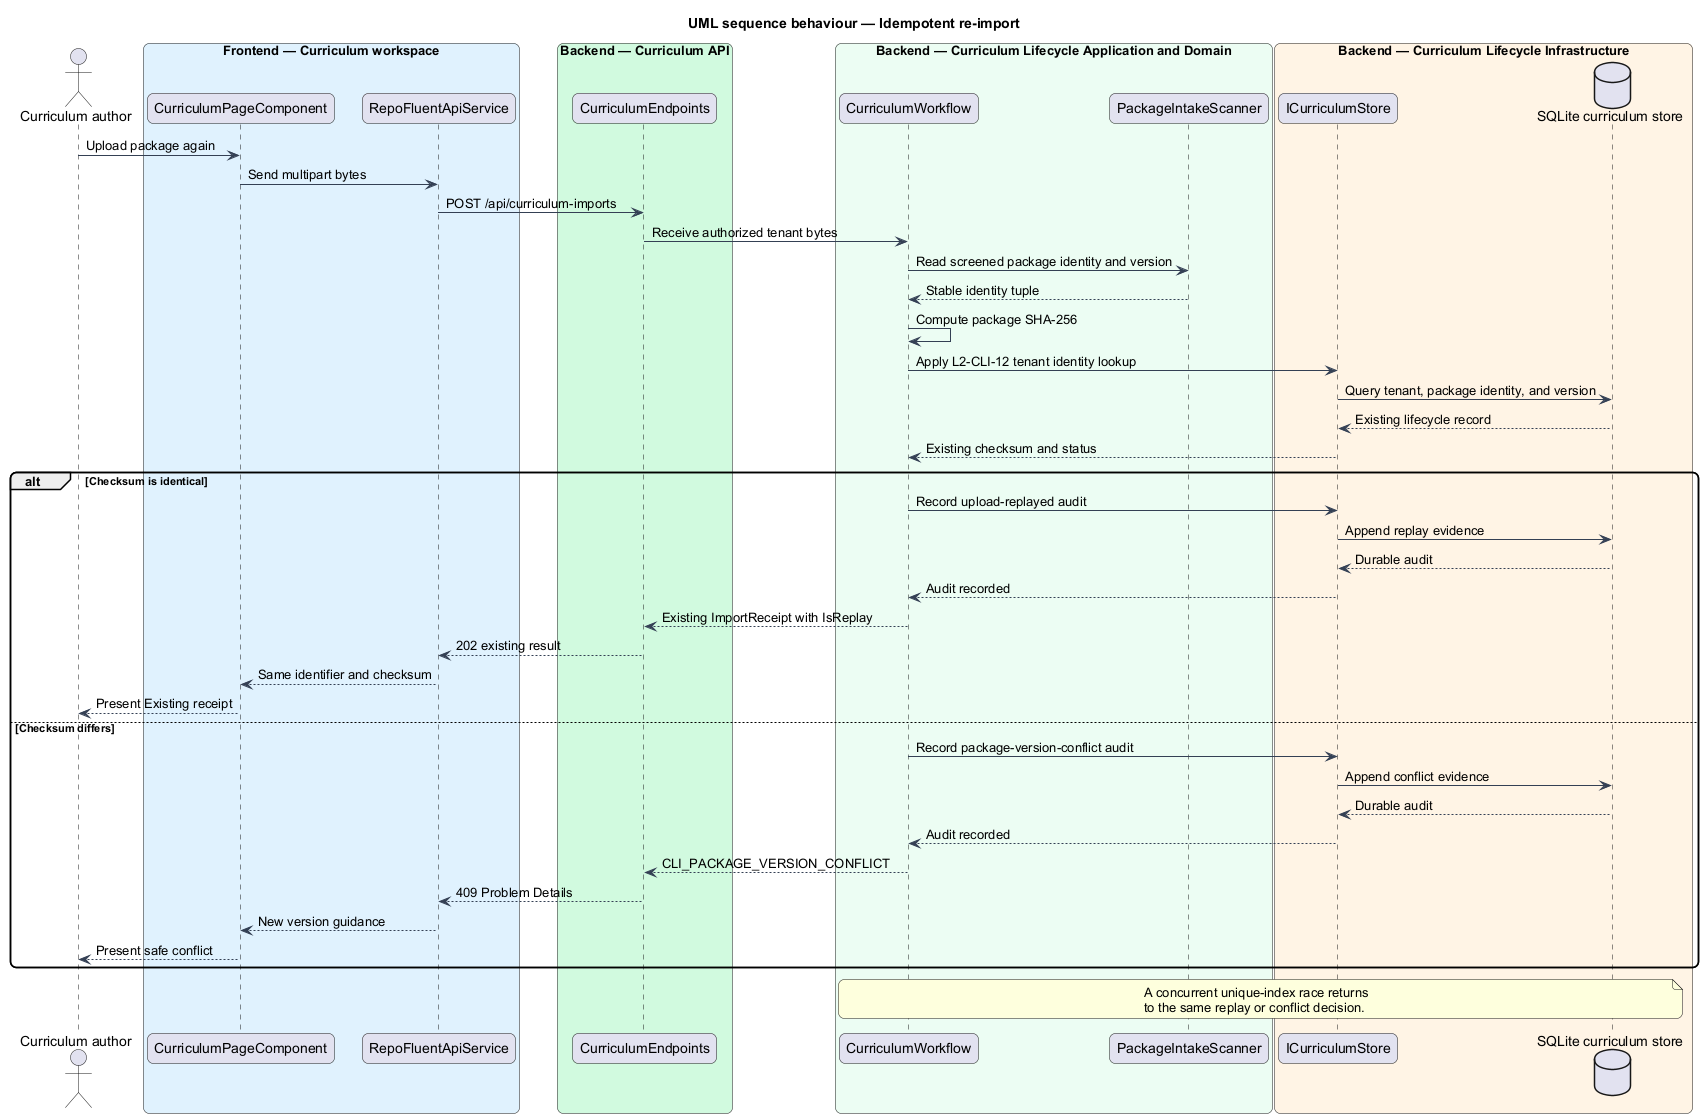

The diagram above was rendered by PlantUML. Its source (embedded in the PNG):
@startuml
title UML sequence behaviour — Idempotent re-import
skinparam backgroundColor #FFFFFF
skinparam shadowing false
skinparam roundcorner 12
skinparam defaultFontName Arial
skinparam ArrowColor #344054
actor "Curriculum author" as author
box "Frontend — Curriculum workspace" #E0F2FE
  participant "CurriculumPageComponent" as page
  participant "RepoFluentApiService" as client
end box
box "Backend — Curriculum API" #D1FADF
  participant "CurriculumEndpoints" as endpoints
end box
box "Backend — Curriculum Lifecycle Application and Domain" #ECFDF3
  participant "CurriculumWorkflow" as workflow
  participant "PackageIntakeScanner" as scanner
end box
box "Backend — Curriculum Lifecycle Infrastructure" #FFF4E5
  participant "ICurriculumStore" as port
  database "SQLite curriculum store" as store
end box

author -> page : Upload package again
page -> client : Send multipart bytes
client -> endpoints : POST /api/curriculum-imports
endpoints -> workflow : Receive authorized tenant bytes
workflow -> scanner : Read screened package identity and version
scanner --> workflow : Stable identity tuple
workflow -> workflow : Compute package SHA-256
workflow -> port : Apply L2-CLI-12 tenant identity lookup
port -> store : Query tenant, package identity, and version
store --> port : Existing lifecycle record
port --> workflow : Existing checksum and status

alt Checksum is identical
  workflow -> port : Record upload-replayed audit
  port -> store : Append replay evidence
  store --> port : Durable audit
  port --> workflow : Audit recorded
  workflow --> endpoints : Existing ImportReceipt with IsReplay
  endpoints --> client : 202 existing result
  client --> page : Same identifier and checksum
  page --> author : Present Existing receipt
else Checksum differs
  workflow -> port : Record package-version-conflict audit
  port -> store : Append conflict evidence
  store --> port : Durable audit
  port --> workflow : Audit recorded
  workflow --> endpoints : CLI_PACKAGE_VERSION_CONFLICT
  endpoints --> client : 409 Problem Details
  client --> page : New version guidance
  page --> author : Present safe conflict
end

note over workflow,store
  A concurrent unique-index race returns
  to the same replay or conflict decision.
end note
@enduml